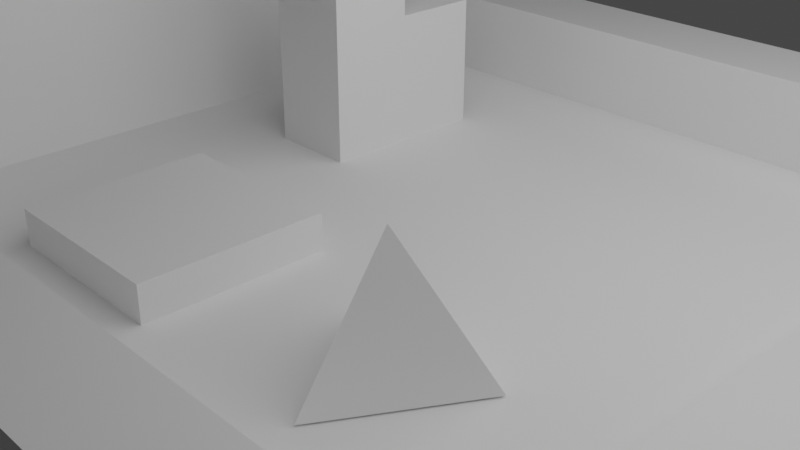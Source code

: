 # Source: simple10x10_bake.blend  (saved by Blender 2.80.75; exported with 4.5.12 LTS)
import bpy
from mathutils import Matrix  # noqa: F401  (used for matrix-valued properties, if any)

bpy.ops.wm.read_factory_settings(use_empty=True)
scene = bpy.context.scene
scene.name = 'Scene'

# ---- collections
col_collection = bpy.data.collections.new('Collection'); scene.collection.children.link(col_collection)

# ---- materials (node trees are filled in below, after node groups)
mat_material = bpy.data.materials.new('Material')
mat_material.alpha_threshold = 0.0
mat_material.line_color = (0.0, 0.0, 0.0, 1.0)
mat_material_001 = bpy.data.materials.new('Material.001')

# ---- material node trees
mat_material.use_nodes = True; mat_material.node_tree.nodes.clear()
_N = mat_material.node_tree.nodes; _L = mat_material.node_tree.links
n0 = _N.new('ShaderNodeOutputMaterial'); n0.name = 'Material Output'; n0.location = (300, 300)
n1 = _N.new('ShaderNodeBsdfPrincipled'); n1.name = 'Principled BSDF'; n1.location = (10, 300)
n1.distribution = 'GGX'
n1.subsurface_method = 'BURLEY'
n1.inputs[2].default_value = 0.4
n1.inputs[3].default_value = 1.45
n1.inputs[27].default_value = (0.0, 0.0, 0.0, 1.0)
n1.inputs[28].default_value = 1.0
_L.new(n1.outputs[0], n0.inputs[0])
n0.is_active_output = True
mat_material_001.use_nodes = True; mat_material_001.node_tree.nodes.clear()
_N = mat_material_001.node_tree.nodes; _L = mat_material_001.node_tree.links
n0 = _N.new('ShaderNodeOutputMaterial'); n0.name = 'Material Output'; n0.location = (300, 300)
n1 = _N.new('ShaderNodeBsdfPrincipled'); n1.name = 'Principled BSDF'; n1.location = (10, 300)
n1.distribution = 'GGX'
n1.subsurface_method = 'BURLEY'
n1.inputs[3].default_value = 1.45
n1.inputs[27].default_value = (0.0, 0.0, 0.0, 1.0)
n1.inputs[28].default_value = 1.0
_L.new(n1.outputs[0], n0.inputs[0])
n0.is_active_output = True

# ---- world
world_world = bpy.data.worlds.new('World'); scene.world = world_world
world_world.use_nodes = True; world_world.node_tree.nodes.clear()
_N = world_world.node_tree.nodes; _L = world_world.node_tree.links
n0 = _N.new('ShaderNodeOutputWorld'); n0.name = 'World Output'; n0.location = (300, 300)
n1 = _N.new('ShaderNodeBackground'); n1.name = 'Background'; n1.location = (10, 300)
n1.inputs[0].default_value = (0.05088, 0.05088, 0.05088, 1.0)
_L.new(n1.outputs[0], n0.inputs[0])
n0.is_active_output = True
world_world.color = (0.05088, 0.05088, 0.05088)
world_world.use_sun_shadow = False
world_world.sun_shadow_jitter_overblur = 0.0

# ---- cameras
cam_camera = bpy.data.cameras.new('Camera')
cam_camera.clip_end = 100.0
cam_camera.ortho_scale = 7.314

# ---- lights
light_light = bpy.data.lights.new('Light', 'POINT')
light_light.transmission_factor = 0.0
light_light.energy = 2000.0
light_light.shadow_soft_size = 7.0
light_light.shadow_maximum_resolution = 0.006
light_light.use_absolute_resolution = True

# ---- meshes
me_cube = bpy.data.meshes.new('Cube')
me_cube.from_pydata([(5.0, 0.5, 0.5), (5.0, 0.5, -0.5), (5.0, -0.5, 0.5), (5.0, -0.5, -0.5), (-5.0, 0.5, 0.5), (-5.0, 0.5, -0.5), (-5.0, -0.5, 0.5), (-5.0, -0.5, -0.5)], [], [(0, 4, 6, 2), (3, 2, 6, 7), (7, 6, 4, 5), (5, 1, 3, 7), (1, 0, 2, 3), (5, 4, 0, 1)])
_uv = me_cube.uv_layers.new(name='UVMap')
_uv.uv.foreach_set('vector', [0.375, 0.0, 0.625, 0.0, 0.625, 0.25, 0.375, 0.25, 0.375, 0.25, 0.625, 0.25, 0.625, 0.5, 0.375, 0.5, 0.375, 0.5, 0.625, 0.5, 0.625, 0.75, 0.375, 0.75, 0.375, 0.75, 0.625, 0.75, 0.625, 1.0, 0.375, 1.0, 0.125, 0.5, 0.375, 0.5, 0.375, 0.75, 0.125, 0.75, 0.625, 0.5, 0.875, 0.5, 0.875, 0.75, 0.625, 0.75])
me_cube.materials.append(mat_material)
me_cube.use_remesh_preserve_volume = False
me_cube.use_remesh_preserve_attributes = False
me_cube.use_mirror_vertex_groups = False
me_cube.update()
me_plane = bpy.data.meshes.new('Plane')
me_plane.from_pydata([(-5.0, -5.0, 0.0), (5.0, -5.0, 0.0), (-5.0, 5.0, 0.0), (5.0, 5.0, 0.0)], [], [(0, 1, 3, 2)])
_uv = me_plane.uv_layers.new(name='UVMap')
_uv.uv.foreach_set('vector', [0.0, 0.0, 1.0, 0.0, 1.0, 1.0, 0.0, 1.0])
me_plane.use_remesh_preserve_volume = False
me_plane.use_remesh_preserve_attributes = False
me_plane.use_mirror_vertex_groups = False
me_plane.update()
me_cube_001 = bpy.data.meshes.new('Cube.001')
me_cube_001.from_pydata([(-0.5, 4.0, 1.0), (-0.5, 4.0, -1.0), (0.5, 4.0, 1.0), (0.5, 4.0, -1.0), (-0.5, -4.0, 1.0), (-0.5, -4.0, -1.0), (0.5, -4.0, 1.0), (0.5, -4.0, -1.0)], [], [(0, 4, 6, 2), (3, 2, 6, 7), (7, 6, 4, 5), (5, 1, 3, 7), (1, 0, 2, 3), (5, 4, 0, 1)])
_uv = me_cube_001.uv_layers.new(name='UVMap')
_uv.uv.foreach_set('vector', [0.375, 0.0, 0.625, 0.0, 0.625, 0.25, 0.375, 0.25, 0.375, 0.25, 0.625, 0.25, 0.625, 0.5, 0.375, 0.5, 0.375, 0.5, 0.625, 0.5, 0.625, 0.75, 0.375, 0.75, 0.375, 0.75, 0.625, 0.75, 0.625, 1.0, 0.375, 1.0, 0.125, 0.5, 0.375, 0.5, 0.375, 0.75, 0.125, 0.75, 0.625, 0.5, 0.875, 0.5, 0.875, 0.75, 0.625, 0.75])
me_cube_001.materials.append(mat_material)
me_cube_001.use_remesh_preserve_volume = False
me_cube_001.use_remesh_preserve_attributes = False
me_cube_001.use_mirror_vertex_groups = False
me_cube_001.update()
me_cube_002 = bpy.data.meshes.new('Cube.002')
me_cube_002.from_pydata([(5.0, 0.5, 0.5), (5.0, 0.5, -0.5), (5.0, -0.5, 0.5), (5.0, -0.5, -0.5), (-5.0, 0.5, 0.5), (-5.0, 0.5, -0.5), (-5.0, -0.5, 0.5), (-5.0, -0.5, -0.5)], [], [(0, 4, 6, 2), (3, 2, 6, 7), (7, 6, 4, 5), (5, 1, 3, 7), (1, 0, 2, 3), (5, 4, 0, 1)])
_uv = me_cube_002.uv_layers.new(name='UVMap')
_uv.uv.foreach_set('vector', [0.375, 0.0, 0.625, 0.0, 0.625, 0.25, 0.375, 0.25, 0.375, 0.25, 0.625, 0.25, 0.625, 0.5, 0.375, 0.5, 0.375, 0.5, 0.625, 0.5, 0.625, 0.75, 0.375, 0.75, 0.375, 0.75, 0.625, 0.75, 0.625, 1.0, 0.375, 1.0, 0.125, 0.5, 0.375, 0.5, 0.375, 0.75, 0.125, 0.75, 0.625, 0.5, 0.875, 0.5, 0.875, 0.75, 0.625, 0.75])
me_cube_002.materials.append(mat_material)
me_cube_002.use_remesh_preserve_volume = False
me_cube_002.use_remesh_preserve_attributes = False
me_cube_002.use_mirror_vertex_groups = False
me_cube_002.update()
me_cube_003 = bpy.data.meshes.new('Cube.003')
me_cube_003.from_pydata([(-0.5, 4.0, 0.1), (-0.5, 4.0, -0.1), (0.5, 4.0, 0.1), (0.5, 4.0, -0.1), (-0.5, -4.0, 0.1), (-0.5, -4.0, -0.1), (0.5, -4.0, 0.1), (0.5, -4.0, -0.1)], [], [(0, 4, 6, 2), (3, 2, 6, 7), (7, 6, 4, 5), (5, 1, 3, 7), (1, 0, 2, 3), (5, 4, 0, 1)])
_uv = me_cube_003.uv_layers.new(name='UVMap')
_uv.uv.foreach_set('vector', [0.375, 0.0, 0.625, 0.0, 0.625, 0.25, 0.375, 0.25, 0.375, 0.25, 0.625, 0.25, 0.625, 0.5, 0.375, 0.5, 0.375, 0.5, 0.625, 0.5, 0.625, 0.75, 0.375, 0.75, 0.375, 0.75, 0.625, 0.75, 0.625, 1.0, 0.375, 1.0, 0.125, 0.5, 0.375, 0.5, 0.375, 0.75, 0.125, 0.75, 0.625, 0.5, 0.875, 0.5, 0.875, 0.75, 0.625, 0.75])
me_cube_003.materials.append(mat_material)
me_cube_003.use_remesh_preserve_volume = False
me_cube_003.use_remesh_preserve_attributes = False
me_cube_003.use_mirror_vertex_groups = False
me_cube_003.update()
me_gd_mesh = bpy.data.meshes.new('GD_mesh')
me_gd_mesh.from_pydata([(0.0, 0.0, 1.0), (-1.732e-16, -0.9428, -0.3333), (0.8165, 0.4714, -0.3333), (-0.8165, 0.4714, -0.3333)], [], [(0, 2, 1), (0, 3, 2), (0, 1, 3), (1, 2, 3)])
me_gd_mesh.materials.append(mat_material_001)
me_gd_mesh.use_remesh_preserve_volume = False
me_gd_mesh.use_remesh_preserve_attributes = False
me_gd_mesh.use_mirror_vertex_groups = False
me_gd_mesh.update()
me_cube_004 = bpy.data.meshes.new('Cube.004')
me_cube_004.from_pydata([(-0.5, -0.5, -0.75), (-0.5, -0.5, 0.75), (-0.5, 0.5, -0.75), (-0.5, 0.5, 0.75), (0.5, -0.5, -0.75), (0.5, -0.5, 0.75), (0.5, 0.5, -0.75), (0.5, 0.5, 0.75)], [], [(0, 1, 3, 2), (2, 3, 7, 6), (6, 7, 5, 4), (4, 5, 1, 0), (2, 6, 4, 0), (7, 3, 1, 5)])
_uv = me_cube_004.uv_layers.new(name='UVMap')
_uv.uv.foreach_set('vector', [0.375, 0.0, 0.625, 0.0, 0.625, 0.25, 0.375, 0.25, 0.375, 0.25, 0.625, 0.25, 0.625, 0.5, 0.375, 0.5, 0.375, 0.5, 0.625, 0.5, 0.625, 0.75, 0.375, 0.75, 0.375, 0.75, 0.625, 0.75, 0.625, 1.0, 0.375, 1.0, 0.125, 0.5, 0.375, 0.5, 0.375, 0.75, 0.125, 0.75, 0.625, 0.5, 0.875, 0.5, 0.875, 0.75, 0.625, 0.75])
me_cube_004.use_remesh_preserve_volume = False
me_cube_004.use_remesh_preserve_attributes = False
me_cube_004.use_mirror_vertex_groups = False
me_cube_004.update()
me_cube_005 = bpy.data.meshes.new('Cube.005')
me_cube_005.from_pydata([(-0.5, -0.5, -1.5), (-0.5, -0.5, 1.5), (-0.5, 0.5, -1.5), (-0.5, 0.5, 1.5), (0.5, -0.5, -1.5), (0.5, -0.5, 1.5), (0.5, 0.5, -1.5), (0.5, 0.5, 1.5)], [], [(0, 1, 3, 2), (2, 3, 7, 6), (6, 7, 5, 4), (4, 5, 1, 0), (2, 6, 4, 0), (7, 3, 1, 5)])
_uv = me_cube_005.uv_layers.new(name='UVMap')
_uv.uv.foreach_set('vector', [0.375, 0.0, 0.625, 0.0, 0.625, 0.25, 0.375, 0.25, 0.375, 0.25, 0.625, 0.25, 0.625, 0.5, 0.375, 0.5, 0.375, 0.5, 0.625, 0.5, 0.625, 0.75, 0.375, 0.75, 0.375, 0.75, 0.625, 0.75, 0.625, 1.0, 0.375, 1.0, 0.125, 0.5, 0.375, 0.5, 0.375, 0.75, 0.125, 0.75, 0.625, 0.5, 0.875, 0.5, 0.875, 0.75, 0.625, 0.75])
me_cube_005.use_remesh_preserve_volume = False
me_cube_005.use_remesh_preserve_attributes = False
me_cube_005.use_mirror_vertex_groups = False
me_cube_005.update()
me_cube_006 = bpy.data.meshes.new('Cube.006')
me_cube_006.from_pydata([(-1.0, -1.0, -0.2), (-1.0, -1.0, 0.2), (-1.0, 1.0, -0.2), (-1.0, 1.0, 0.2), (1.0, -1.0, -0.2), (1.0, -1.0, 0.2), (1.0, 1.0, -0.2), (1.0, 1.0, 0.2)], [], [(0, 1, 3, 2), (2, 3, 7, 6), (6, 7, 5, 4), (4, 5, 1, 0), (2, 6, 4, 0), (7, 3, 1, 5)])
_uv = me_cube_006.uv_layers.new(name='UVMap')
_uv.uv.foreach_set('vector', [0.375, 0.0, 0.625, 0.0, 0.625, 0.25, 0.375, 0.25, 0.375, 0.25, 0.625, 0.25, 0.625, 0.5, 0.375, 0.5, 0.375, 0.5, 0.625, 0.5, 0.625, 0.75, 0.375, 0.75, 0.375, 0.75, 0.625, 0.75, 0.625, 1.0, 0.375, 1.0, 0.125, 0.5, 0.375, 0.5, 0.375, 0.75, 0.125, 0.75, 0.625, 0.5, 0.875, 0.5, 0.875, 0.75, 0.625, 0.75])
me_cube_006.use_remesh_preserve_volume = False
me_cube_006.use_remesh_preserve_attributes = False
me_cube_006.use_mirror_vertex_groups = False
me_cube_006.update()

# ---- objects
ob_cube = bpy.data.objects.new('Cube', me_cube)
ob_light = bpy.data.objects.new('Light', light_light)
ob_camera = bpy.data.objects.new('Camera', cam_camera)
ob_plane = bpy.data.objects.new('Plane', me_plane)
ob_cube_001 = bpy.data.objects.new('Cube.001', me_cube_001)
ob_cube_002 = bpy.data.objects.new('Cube.002', me_cube_002)
ob_cube_003 = bpy.data.objects.new('Cube.003', me_cube_003)
ob_gd_mesh = bpy.data.objects.new('GD_mesh', me_gd_mesh)
ob_cube_004 = bpy.data.objects.new('Cube.004', me_cube_004)
ob_cube_005 = bpy.data.objects.new('Cube.005', me_cube_005)
ob_cube_006 = bpy.data.objects.new('Cube.006', me_cube_006)

# ---- transforms, parenting, visibility, modifiers, constraints
ob_cube.location = (0.0, 4.5, 0.5)
ob_cube.lock_rotations_4d = False
ob_cube.empty_display_type = 'ARROWS'
ob_cube.lineart.crease_threshold = 0.0
ob_light.location = (4.076, 1.005, 5.904)
ob_light.rotation_euler = (0.6503, 0.05522, 1.866)
ob_light.lock_rotations_4d = False
ob_light.empty_display_type = 'ARROWS'
ob_light.color = (0.0, 0.0, 0.0, 0.0)
ob_light.lineart.crease_threshold = 0.0
ob_camera.location = (7.359, -6.926, 4.958)
ob_camera.rotation_euler = (1.109, 0.0, 0.8149)
ob_camera.lock_rotations_4d = False
ob_camera.empty_display_type = 'ARROWS'
ob_camera.color = (0.0, 0.0, 0.0, 0.0)
ob_camera.display_type = 'WIRE'
ob_camera.lineart.crease_threshold = 0.0
ob_plane.location = (0.0, 0.0, 0.0)
ob_plane.lineart.crease_threshold = 0.0
ob_cube_001.location = (-4.5, 0.0, 1.0)
ob_cube_001.lock_rotations_4d = False
ob_cube_001.empty_display_type = 'ARROWS'
ob_cube_001.lineart.crease_threshold = 0.0
ob_cube_002.location = (0.0, -4.5, 0.5)
ob_cube_002.lock_rotations_4d = False
ob_cube_002.empty_display_type = 'ARROWS'
ob_cube_002.lineart.crease_threshold = 0.0
ob_cube_003.location = (4.5, 0.0, 0.1)
ob_cube_003.lock_rotations_4d = False
ob_cube_003.empty_display_type = 'ARROWS'
ob_cube_003.lineart.crease_threshold = 0.0
ob_gd_mesh.location = (2.0, -2.0, 0.35)
ob_gd_mesh.lineart.crease_threshold = 0.0
ob_cube_004.location = (-2.0, 2.0, 0.75)
ob_cube_004.lineart.crease_threshold = 0.0
ob_cube_005.location = (-2.0, 1.0, 1.5)
ob_cube_005.lineart.crease_threshold = 0.0
ob_cube_006.location = (-1.0, -2.0, 0.2)
ob_cube_006.lineart.crease_threshold = 0.0

# ---- collection membership
col_collection.objects.link(ob_cube)
col_collection.objects.link(ob_light)
col_collection.objects.link(ob_camera)
col_collection.objects.link(ob_plane)
col_collection.objects.link(ob_cube_001)
col_collection.objects.link(ob_cube_002)
col_collection.objects.link(ob_cube_003)
col_collection.objects.link(ob_gd_mesh)
col_collection.objects.link(ob_cube_004)
col_collection.objects.link(ob_cube_005)
col_collection.objects.link(ob_cube_006)

# ---- scene / render settings (as saved in the file)
scene.camera = ob_camera
scene.frame_start = 1; scene.frame_end = 250; scene.frame_set(1)
scene.render.engine = 'CYCLES'
scene.cycles.use_denoising = False
scene.cycles.samples = 128
scene.cycles.sampling_pattern = 'TABULATED_SOBOL'
scene.cycles.use_adaptive_sampling = False
scene.cycles.use_light_tree = False
scene.view_settings.view_transform = 'Filmic'
bpy.context.view_layer.update()
